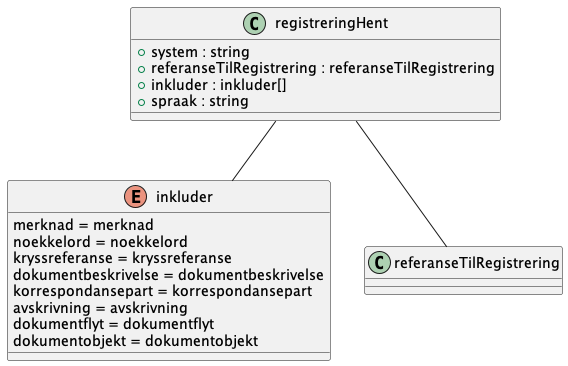

The diagram above was rendered by PlantUML. Its source (embedded in the PNG):
@startuml

enum inkluder {
    merknad = merknad
    noekkelord = noekkelord
    kryssreferanse = kryssreferanse
    dokumentbeskrivelse = dokumentbeskrivelse
    korrespondansepart = korrespondansepart
    avskrivning = avskrivning
    dokumentflyt = dokumentflyt
    dokumentobjekt = dokumentobjekt
}
class registreringHent {
    +system : string
    +referanseTilRegistrering : referanseTilRegistrering
    +inkluder : inkluder[]
    +spraak : string
}
registreringHent -- referanseTilRegistrering
registreringHent -- inkluder

@enduml